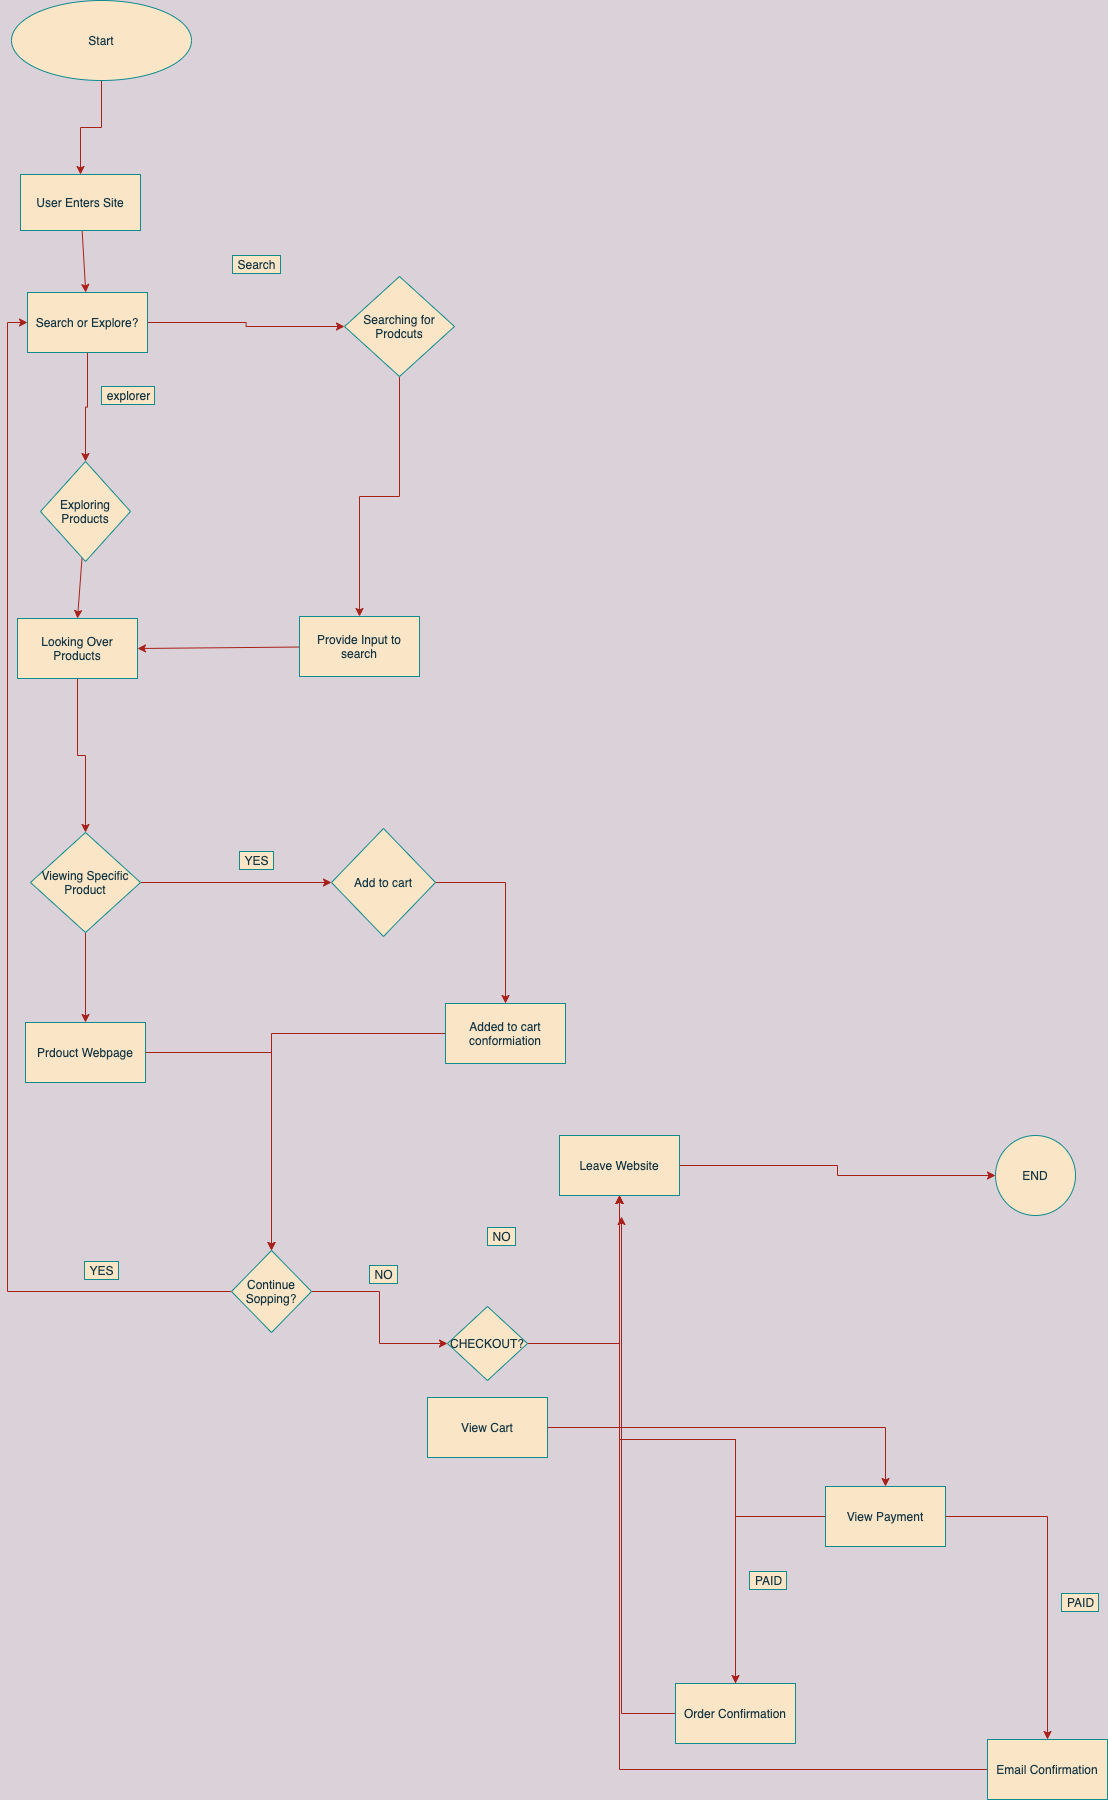

The diagram above was exported from draw.io. Its source (the exported page's mxGraphModel, read from the mxfile embedded in the PNG):
<mxGraphModel dx="1764" dy="1876" grid="1" gridSize="17" guides="1" tooltips="1" connect="1" arrows="1" fold="1" page="0" pageScale="1" pageWidth="850" pageHeight="1100" background="#DAD2D8" math="0" shadow="0">
  <root>
    <mxCell id="0" />
    <mxCell id="1" parent="0" />
    <mxCell id="3" style="edgeStyle=orthogonalEdgeStyle;rounded=0;orthogonalLoop=1;jettySize=auto;html=1;entryX=0.5;entryY=0;entryDx=0;entryDy=0;strokeColor=#A8201A;fillColor=#FAE5C7;labelBackgroundColor=#DAD2D8;fontColor=#143642;" edge="1" parent="1" source="2" target="6">
      <mxGeometry relative="1" as="geometry">
        <mxPoint x="150" y="200" as="targetPoint" />
      </mxGeometry>
    </mxCell>
    <mxCell id="2" value="Start" style="ellipse;whiteSpace=wrap;html=1;strokeColor=#0F8B8D;fillColor=#FAE5C7;fontColor=#143642;" vertex="1" parent="1">
      <mxGeometry x="82" y="-204" width="180" height="80" as="geometry" />
    </mxCell>
    <mxCell id="46" style="edgeStyle=none;rounded=0;orthogonalLoop=1;jettySize=auto;html=1;strokeColor=#A8201A;fillColor=#FAE5C7;labelBackgroundColor=#DAD2D8;fontColor=#143642;" edge="1" parent="1" source="6" target="45">
      <mxGeometry relative="1" as="geometry" />
    </mxCell>
    <mxCell id="6" value="User Enters Site" style="whiteSpace=wrap;html=1;strokeColor=#0F8B8D;fillColor=#FAE5C7;fontColor=#143642;" vertex="1" parent="1">
      <mxGeometry x="91" y="-30" width="120" height="56" as="geometry" />
    </mxCell>
    <mxCell id="50" style="edgeStyle=none;rounded=0;orthogonalLoop=1;jettySize=auto;html=1;entryX=0.5;entryY=0;entryDx=0;entryDy=0;strokeColor=#A8201A;fillColor=#FAE5C7;labelBackgroundColor=#DAD2D8;fontColor=#143642;" edge="1" parent="1" source="7" target="14">
      <mxGeometry relative="1" as="geometry" />
    </mxCell>
    <mxCell id="7" value="Exploring Products" style="rhombus;whiteSpace=wrap;html=1;strokeColor=#0F8B8D;fillColor=#FAE5C7;fontColor=#143642;" vertex="1" parent="1">
      <mxGeometry x="111" y="257" width="90" height="100" as="geometry" />
    </mxCell>
    <mxCell id="12" style="edgeStyle=orthogonalEdgeStyle;rounded=0;orthogonalLoop=1;jettySize=auto;html=1;strokeColor=#A8201A;fillColor=#FAE5C7;labelBackgroundColor=#DAD2D8;fontColor=#143642;" edge="1" parent="1" source="8" target="11">
      <mxGeometry relative="1" as="geometry" />
    </mxCell>
    <mxCell id="8" value="Searching for Prodcuts" style="rhombus;whiteSpace=wrap;html=1;strokeColor=#0F8B8D;fillColor=#FAE5C7;fontColor=#143642;" vertex="1" parent="1">
      <mxGeometry x="415" y="72" width="110" height="100" as="geometry" />
    </mxCell>
    <mxCell id="56" style="edgeStyle=none;rounded=0;orthogonalLoop=1;jettySize=auto;html=1;entryX=1;entryY=0.5;entryDx=0;entryDy=0;strokeColor=#A8201A;fillColor=#FAE5C7;labelBackgroundColor=#DAD2D8;fontColor=#143642;" edge="1" parent="1" source="11" target="14">
      <mxGeometry relative="1" as="geometry" />
    </mxCell>
    <mxCell id="11" value="Provide Input to search" style="whiteSpace=wrap;html=1;strokeColor=#0F8B8D;fillColor=#FAE5C7;fontColor=#143642;" vertex="1" parent="1">
      <mxGeometry x="370" y="412" width="120" height="60" as="geometry" />
    </mxCell>
    <mxCell id="20" style="edgeStyle=orthogonalEdgeStyle;rounded=0;orthogonalLoop=1;jettySize=auto;html=1;entryX=0.5;entryY=0;entryDx=0;entryDy=0;strokeColor=#A8201A;fillColor=#FAE5C7;labelBackgroundColor=#DAD2D8;fontColor=#143642;" edge="1" parent="1" source="14" target="19">
      <mxGeometry relative="1" as="geometry" />
    </mxCell>
    <mxCell id="14" value="Looking Over Products" style="whiteSpace=wrap;html=1;strokeColor=#0F8B8D;fillColor=#FAE5C7;fontColor=#143642;" vertex="1" parent="1">
      <mxGeometry x="88" y="414" width="120" height="60" as="geometry" />
    </mxCell>
    <mxCell id="24" style="edgeStyle=orthogonalEdgeStyle;rounded=0;orthogonalLoop=1;jettySize=auto;html=1;entryX=0;entryY=0.5;entryDx=0;entryDy=0;strokeColor=#A8201A;fillColor=#FAE5C7;labelBackgroundColor=#DAD2D8;fontColor=#143642;" edge="1" parent="1" source="19" target="23">
      <mxGeometry relative="1" as="geometry" />
    </mxCell>
    <mxCell id="31" style="edgeStyle=orthogonalEdgeStyle;rounded=0;orthogonalLoop=1;jettySize=auto;html=1;entryX=0.5;entryY=0;entryDx=0;entryDy=0;strokeColor=#A8201A;fillColor=#FAE5C7;labelBackgroundColor=#DAD2D8;fontColor=#143642;" edge="1" parent="1" source="19" target="30">
      <mxGeometry relative="1" as="geometry" />
    </mxCell>
    <mxCell id="19" value="Viewing Specific Product" style="rhombus;whiteSpace=wrap;html=1;strokeColor=#0F8B8D;fillColor=#FAE5C7;fontColor=#143642;" vertex="1" parent="1">
      <mxGeometry x="101" y="628" width="110" height="100" as="geometry" />
    </mxCell>
    <mxCell id="28" style="edgeStyle=orthogonalEdgeStyle;rounded=0;orthogonalLoop=1;jettySize=auto;html=1;strokeColor=#A8201A;fillColor=#FAE5C7;labelBackgroundColor=#DAD2D8;fontColor=#143642;" edge="1" parent="1" source="23" target="27">
      <mxGeometry relative="1" as="geometry" />
    </mxCell>
    <mxCell id="23" value="Add to cart" style="rhombus;whiteSpace=wrap;html=1;strokeColor=#0F8B8D;fillColor=#FAE5C7;fontColor=#143642;" vertex="1" parent="1">
      <mxGeometry x="402" y="624" width="104" height="108" as="geometry" />
    </mxCell>
    <mxCell id="25" value="YES" style="text;html=1;align=center;verticalAlign=middle;resizable=0;points=[];autosize=1;strokeColor=#0F8B8D;fillColor=#FAE5C7;fontColor=#143642;" vertex="1" parent="1">
      <mxGeometry x="310" y="647" width="34" height="18" as="geometry" />
    </mxCell>
    <mxCell id="60" style="edgeStyle=orthogonalEdgeStyle;rounded=0;orthogonalLoop=1;jettySize=auto;html=1;strokeColor=#A8201A;fillColor=#FAE5C7;labelBackgroundColor=#DAD2D8;fontColor=#143642;" edge="1" parent="1" source="27" target="34">
      <mxGeometry relative="1" as="geometry" />
    </mxCell>
    <mxCell id="27" value="Added to cart conformiation" style="whiteSpace=wrap;html=1;strokeColor=#0F8B8D;fillColor=#FAE5C7;fontColor=#143642;" vertex="1" parent="1">
      <mxGeometry x="516" y="799" width="120" height="60" as="geometry" />
    </mxCell>
    <mxCell id="62" style="edgeStyle=orthogonalEdgeStyle;rounded=0;orthogonalLoop=1;jettySize=auto;html=1;entryX=0.5;entryY=0;entryDx=0;entryDy=0;strokeColor=#A8201A;fillColor=#FAE5C7;labelBackgroundColor=#DAD2D8;fontColor=#143642;" edge="1" parent="1" source="30" target="34">
      <mxGeometry relative="1" as="geometry" />
    </mxCell>
    <mxCell id="30" value="Prdouct Webpage" style="whiteSpace=wrap;html=1;strokeColor=#0F8B8D;fillColor=#FAE5C7;fontColor=#143642;" vertex="1" parent="1">
      <mxGeometry x="96" y="818" width="120" height="60" as="geometry" />
    </mxCell>
    <mxCell id="63" style="edgeStyle=orthogonalEdgeStyle;rounded=0;orthogonalLoop=1;jettySize=auto;html=1;entryX=0;entryY=0.5;entryDx=0;entryDy=0;strokeColor=#A8201A;fillColor=#FAE5C7;labelBackgroundColor=#DAD2D8;fontColor=#143642;" edge="1" parent="1" source="34" target="45">
      <mxGeometry relative="1" as="geometry" />
    </mxCell>
    <mxCell id="71" style="edgeStyle=orthogonalEdgeStyle;rounded=0;orthogonalLoop=1;jettySize=auto;html=1;exitX=1;exitY=0.5;exitDx=0;exitDy=0;entryX=0;entryY=0.5;entryDx=0;entryDy=0;strokeColor=#A8201A;fillColor=#FAE5C7;labelBackgroundColor=#DAD2D8;fontColor=#143642;" edge="1" parent="1" source="34" target="70">
      <mxGeometry relative="1" as="geometry" />
    </mxCell>
    <mxCell id="34" value="Continue Sopping?" style="rhombus;whiteSpace=wrap;html=1;strokeColor=#0F8B8D;fillColor=#FAE5C7;fontColor=#143642;" vertex="1" parent="1">
      <mxGeometry x="302" y="1046" width="80" height="82" as="geometry" />
    </mxCell>
    <mxCell id="67" style="edgeStyle=orthogonalEdgeStyle;rounded=0;orthogonalLoop=1;jettySize=auto;html=1;strokeColor=#A8201A;fillColor=#FAE5C7;labelBackgroundColor=#DAD2D8;fontColor=#143642;" edge="1" parent="1" source="45" target="7">
      <mxGeometry relative="1" as="geometry" />
    </mxCell>
    <mxCell id="68" style="edgeStyle=orthogonalEdgeStyle;rounded=0;orthogonalLoop=1;jettySize=auto;html=1;entryX=0;entryY=0.5;entryDx=0;entryDy=0;strokeColor=#A8201A;fillColor=#FAE5C7;labelBackgroundColor=#DAD2D8;fontColor=#143642;" edge="1" parent="1" source="45" target="8">
      <mxGeometry relative="1" as="geometry" />
    </mxCell>
    <mxCell id="45" value="Search or Explore?" style="whiteSpace=wrap;html=1;strokeColor=#0F8B8D;fillColor=#FAE5C7;fontColor=#143642;" vertex="1" parent="1">
      <mxGeometry x="98" y="88" width="120" height="60" as="geometry" />
    </mxCell>
    <mxCell id="48" value="Search" style="text;html=1;align=center;verticalAlign=middle;resizable=0;points=[];autosize=1;strokeColor=#0F8B8D;fillColor=#FAE5C7;fontColor=#143642;" vertex="1" parent="1">
      <mxGeometry x="303" y="51" width="48" height="18" as="geometry" />
    </mxCell>
    <mxCell id="49" value="explorer" style="text;html=1;align=center;verticalAlign=middle;resizable=0;points=[];autosize=1;strokeColor=#0F8B8D;fillColor=#FAE5C7;fontColor=#143642;" vertex="1" parent="1">
      <mxGeometry x="172" y="182" width="53" height="18" as="geometry" />
    </mxCell>
    <mxCell id="69" value="YES" style="text;html=1;align=center;verticalAlign=middle;resizable=0;points=[];autosize=1;strokeColor=#0F8B8D;fillColor=#FAE5C7;fontColor=#143642;" vertex="1" parent="1">
      <mxGeometry x="155" y="1057" width="34" height="18" as="geometry" />
    </mxCell>
    <mxCell id="77" style="edgeStyle=orthogonalEdgeStyle;rounded=0;orthogonalLoop=1;jettySize=auto;html=1;strokeColor=#A8201A;fillColor=#FAE5C7;labelBackgroundColor=#DAD2D8;fontColor=#143642;" edge="1" parent="1" source="70" target="75">
      <mxGeometry relative="1" as="geometry" />
    </mxCell>
    <mxCell id="70" value="CHECKOUT?" style="rhombus;whiteSpace=wrap;html=1;strokeColor=#0F8B8D;fillColor=#FAE5C7;fontColor=#143642;" vertex="1" parent="1">
      <mxGeometry x="518" y="1102" width="80" height="74" as="geometry" />
    </mxCell>
    <mxCell id="72" value="NO" style="text;html=1;align=center;verticalAlign=middle;resizable=0;points=[];autosize=1;strokeColor=#0F8B8D;fillColor=#FAE5C7;fontColor=#143642;" vertex="1" parent="1">
      <mxGeometry x="440" y="1061" width="28" height="18" as="geometry" />
    </mxCell>
    <mxCell id="78" style="edgeStyle=orthogonalEdgeStyle;rounded=0;orthogonalLoop=1;jettySize=auto;html=1;entryX=0;entryY=0.5;entryDx=0;entryDy=0;strokeColor=#A8201A;fillColor=#FAE5C7;labelBackgroundColor=#DAD2D8;fontColor=#143642;" edge="1" parent="1" source="75" target="76">
      <mxGeometry relative="1" as="geometry" />
    </mxCell>
    <mxCell id="75" value="Leave Website" style="whiteSpace=wrap;html=1;strokeColor=#0F8B8D;fillColor=#FAE5C7;fontColor=#143642;" vertex="1" parent="1">
      <mxGeometry x="630" y="931" width="120" height="60" as="geometry" />
    </mxCell>
    <mxCell id="76" value="END" style="ellipse;whiteSpace=wrap;html=1;strokeColor=#0F8B8D;fillColor=#FAE5C7;fontColor=#143642;" vertex="1" parent="1">
      <mxGeometry x="1066" y="931" width="80" height="80" as="geometry" />
    </mxCell>
    <mxCell id="80" value="NO" style="text;html=1;align=center;verticalAlign=middle;resizable=0;points=[];autosize=1;strokeColor=#0F8B8D;fillColor=#FAE5C7;fontColor=#143642;" vertex="1" parent="1">
      <mxGeometry x="558" y="1023" width="28" height="18" as="geometry" />
    </mxCell>
    <mxCell id="88" style="edgeStyle=orthogonalEdgeStyle;rounded=0;orthogonalLoop=1;jettySize=auto;html=1;strokeColor=#A8201A;fillColor=#FAE5C7;labelBackgroundColor=#DAD2D8;fontColor=#143642;" edge="1" parent="1" source="84" target="85">
      <mxGeometry relative="1" as="geometry" />
    </mxCell>
    <mxCell id="84" value="View Cart" style="whiteSpace=wrap;html=1;strokeColor=#0F8B8D;fillColor=#FAE5C7;fontColor=#143642;" vertex="1" parent="1">
      <mxGeometry x="498" y="1193" width="120" height="60" as="geometry" />
    </mxCell>
    <mxCell id="91" style="edgeStyle=orthogonalEdgeStyle;rounded=0;orthogonalLoop=1;jettySize=auto;html=1;strokeColor=#A8201A;fillColor=#FAE5C7;labelBackgroundColor=#DAD2D8;fontColor=#143642;" edge="1" parent="1" source="85" target="87">
      <mxGeometry relative="1" as="geometry" />
    </mxCell>
    <mxCell id="95" style="edgeStyle=orthogonalEdgeStyle;rounded=0;orthogonalLoop=1;jettySize=auto;html=1;strokeColor=#A8201A;fillColor=#FAE5C7;labelBackgroundColor=#DAD2D8;fontColor=#143642;" edge="1" parent="1" source="85" target="86">
      <mxGeometry relative="1" as="geometry" />
    </mxCell>
    <mxCell id="85" value="View Payment" style="whiteSpace=wrap;html=1;strokeColor=#0F8B8D;fillColor=#FAE5C7;fontColor=#143642;" vertex="1" parent="1">
      <mxGeometry x="896" y="1282" width="120" height="60" as="geometry" />
    </mxCell>
    <mxCell id="102" style="edgeStyle=orthogonalEdgeStyle;rounded=0;orthogonalLoop=1;jettySize=auto;html=1;entryX=0.5;entryY=1;entryDx=0;entryDy=0;strokeColor=#A8201A;fillColor=#FAE5C7;labelBackgroundColor=#DAD2D8;fontColor=#143642;" edge="1" parent="1" source="86" target="75">
      <mxGeometry relative="1" as="geometry" />
    </mxCell>
    <mxCell id="103" style="edgeStyle=orthogonalEdgeStyle;rounded=0;orthogonalLoop=1;jettySize=auto;html=1;entryX=0.5;entryY=1;entryDx=0;entryDy=0;strokeColor=#A8201A;fillColor=#FAE5C7;labelBackgroundColor=#DAD2D8;fontColor=#143642;" edge="1" parent="1" source="86" target="75">
      <mxGeometry relative="1" as="geometry" />
    </mxCell>
    <mxCell id="105" style="edgeStyle=orthogonalEdgeStyle;rounded=0;orthogonalLoop=1;jettySize=auto;html=1;entryX=0.5;entryY=1;entryDx=0;entryDy=0;strokeColor=#A8201A;fillColor=#FAE5C7;labelBackgroundColor=#DAD2D8;fontColor=#143642;" edge="1" parent="1" source="86" target="75">
      <mxGeometry relative="1" as="geometry" />
    </mxCell>
    <mxCell id="106" style="edgeStyle=orthogonalEdgeStyle;rounded=0;orthogonalLoop=1;jettySize=auto;html=1;strokeColor=#A8201A;fillColor=#FAE5C7;labelBackgroundColor=#DAD2D8;fontColor=#143642;" edge="1" parent="1" source="86">
      <mxGeometry relative="1" as="geometry">
        <mxPoint x="692" y="1012" as="targetPoint" />
      </mxGeometry>
    </mxCell>
    <mxCell id="86" value="Order Confirmation" style="whiteSpace=wrap;html=1;strokeColor=#0F8B8D;fillColor=#FAE5C7;fontColor=#143642;" vertex="1" parent="1">
      <mxGeometry x="746" y="1479" width="120" height="60" as="geometry" />
    </mxCell>
    <mxCell id="96" style="edgeStyle=orthogonalEdgeStyle;rounded=0;orthogonalLoop=1;jettySize=auto;html=1;strokeColor=#A8201A;fillColor=#FAE5C7;labelBackgroundColor=#DAD2D8;fontColor=#143642;" edge="1" parent="1" source="87" target="75">
      <mxGeometry relative="1" as="geometry" />
    </mxCell>
    <mxCell id="87" value="Email Confirmation" style="whiteSpace=wrap;html=1;strokeColor=#0F8B8D;fillColor=#FAE5C7;fontColor=#143642;" vertex="1" parent="1">
      <mxGeometry x="1058" y="1535" width="120" height="60" as="geometry" />
    </mxCell>
    <mxCell id="100" value="PAID" style="text;html=1;align=center;verticalAlign=middle;resizable=0;points=[];autosize=1;strokeColor=#0F8B8D;fillColor=#FAE5C7;fontColor=#143642;" vertex="1" parent="1">
      <mxGeometry x="820" y="1367" width="37" height="18" as="geometry" />
    </mxCell>
    <mxCell id="101" value="PAID" style="text;html=1;align=center;verticalAlign=middle;resizable=0;points=[];autosize=1;strokeColor=#0F8B8D;fillColor=#FAE5C7;fontColor=#143642;" vertex="1" parent="1">
      <mxGeometry x="1132" y="1389" width="37" height="18" as="geometry" />
    </mxCell>
  </root>
</mxGraphModel>